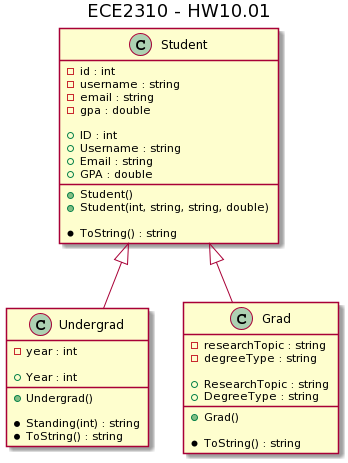

The diagram above was rendered by PlantUML. Its source (embedded in the PNG):
@startuml
title ECE2310 - HW10.01

class Student {
  -id : int
  -username : string
  -email : string
  -gpa : double
  
  +ID : int
  +Username : string
  +Email : string
  +GPA : double
  
  +Student()
  +Student(int, string, string, double)
  
  *ToString() : string
}

class Undergrad {
  -year : int
  
  +Year : int
  
  +Undergrad()
  
  *Standing(int) : string
  *ToString() : string
}

class Grad { 
  -researchTopic : string
  -degreeType : string
  
  +ResearchTopic : string
  +DegreeType : string
  
  +Grad()
  
  *ToString() : string
}

Student <|-down- Undergrad
Student <|-down- Grad
@enduml